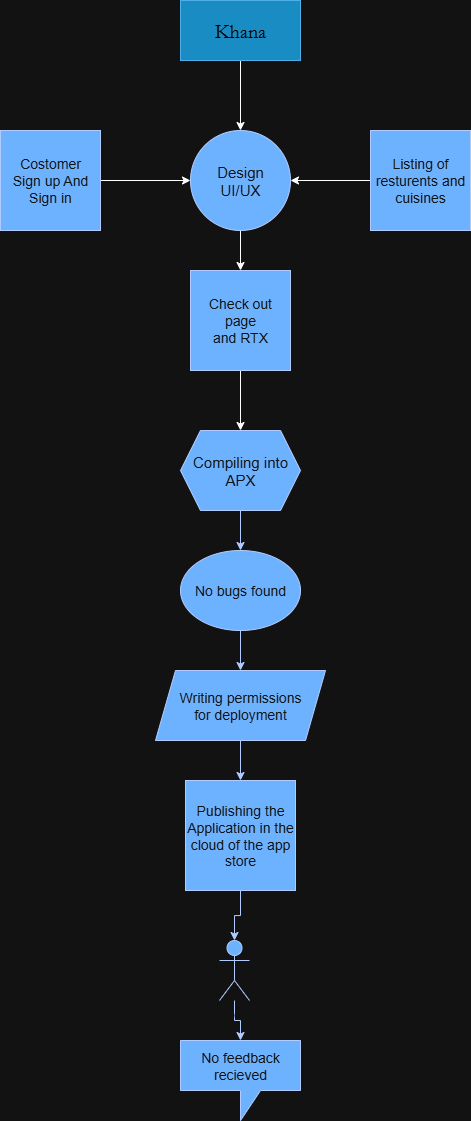

The diagram above was exported from draw.io. Its source (the exported page's mxGraphModel, read from the mxfile embedded in the PNG):
<mxGraphModel dx="1678" dy="968" grid="1" gridSize="10" guides="1" tooltips="1" connect="1" arrows="1" fold="1" page="1" pageScale="1" pageWidth="827" pageHeight="1169" math="0" shadow="0">
  <root>
    <mxCell id="0" />
    <mxCell id="1" parent="0" />
    <mxCell id="w-pzCJIU27pW_eKkdPNp-42" value="" style="edgeStyle=orthogonalEdgeStyle;rounded=0;orthogonalLoop=1;jettySize=auto;html=1;" edge="1" parent="1" source="w-pzCJIU27pW_eKkdPNp-24" target="w-pzCJIU27pW_eKkdPNp-25">
      <mxGeometry relative="1" as="geometry" />
    </mxCell>
    <mxCell id="w-pzCJIU27pW_eKkdPNp-24" value="&lt;font face=&quot;Garamond&quot; style=&quot;font-size: 20px; color: light-dark(rgb(0, 0, 0), rgb(0, 0, 0));&quot;&gt;Khana&lt;/font&gt;" style="rounded=0;whiteSpace=wrap;html=1;fillColor=#1ba1e2;fontColor=#ffffff;strokeColor=#006EAF;" vertex="1" parent="1">
      <mxGeometry x="360" y="40" width="120" height="60" as="geometry" />
    </mxCell>
    <mxCell id="w-pzCJIU27pW_eKkdPNp-41" value="" style="edgeStyle=orthogonalEdgeStyle;rounded=0;orthogonalLoop=1;jettySize=auto;html=1;" edge="1" parent="1" source="w-pzCJIU27pW_eKkdPNp-25" target="w-pzCJIU27pW_eKkdPNp-28">
      <mxGeometry relative="1" as="geometry" />
    </mxCell>
    <mxCell id="w-pzCJIU27pW_eKkdPNp-25" value="&lt;font style=&quot;font-size: 15px;&quot;&gt;Design&lt;/font&gt;&lt;div&gt;&lt;font style=&quot;font-size: 15px;&quot;&gt;UI/UX&lt;/font&gt;&lt;/div&gt;" style="ellipse;whiteSpace=wrap;html=1;aspect=fixed;fillColor=#0050ef;fontColor=#ffffff;strokeColor=#001DBC;" vertex="1" parent="1">
      <mxGeometry x="370" y="170" width="100" height="100" as="geometry" />
    </mxCell>
    <mxCell id="w-pzCJIU27pW_eKkdPNp-43" value="" style="edgeStyle=orthogonalEdgeStyle;rounded=0;orthogonalLoop=1;jettySize=auto;html=1;" edge="1" parent="1" source="w-pzCJIU27pW_eKkdPNp-26" target="w-pzCJIU27pW_eKkdPNp-25">
      <mxGeometry relative="1" as="geometry" />
    </mxCell>
    <mxCell id="w-pzCJIU27pW_eKkdPNp-26" value="&lt;font style=&quot;font-size: 14px;&quot;&gt;Costomer&lt;/font&gt;&lt;div&gt;&lt;font style=&quot;font-size: 14px;&quot;&gt;Sign up And&lt;/font&gt;&lt;/div&gt;&lt;div&gt;&lt;font style=&quot;font-size: 14px;&quot;&gt;Sign in&lt;/font&gt;&lt;/div&gt;" style="whiteSpace=wrap;html=1;aspect=fixed;fillColor=#0050ef;fontColor=#ffffff;strokeColor=#001DBC;" vertex="1" parent="1">
      <mxGeometry x="180" y="170" width="100" height="100" as="geometry" />
    </mxCell>
    <mxCell id="w-pzCJIU27pW_eKkdPNp-44" value="" style="edgeStyle=orthogonalEdgeStyle;rounded=0;orthogonalLoop=1;jettySize=auto;html=1;" edge="1" parent="1" source="w-pzCJIU27pW_eKkdPNp-27" target="w-pzCJIU27pW_eKkdPNp-25">
      <mxGeometry relative="1" as="geometry" />
    </mxCell>
    <mxCell id="w-pzCJIU27pW_eKkdPNp-27" value="&lt;font style=&quot;font-size: 14px;&quot;&gt;Listing of&lt;/font&gt;&lt;div&gt;&lt;font style=&quot;font-size: 14px;&quot;&gt;resturents and&lt;/font&gt;&lt;/div&gt;&lt;div&gt;&lt;font style=&quot;font-size: 14px;&quot;&gt;cuisines&lt;/font&gt;&lt;/div&gt;" style="whiteSpace=wrap;html=1;aspect=fixed;fillColor=#0050ef;strokeColor=#001DBC;fontColor=#ffffff;" vertex="1" parent="1">
      <mxGeometry x="550" y="170" width="100" height="100" as="geometry" />
    </mxCell>
    <mxCell id="w-pzCJIU27pW_eKkdPNp-35" value="" style="edgeStyle=orthogonalEdgeStyle;rounded=0;orthogonalLoop=1;jettySize=auto;html=1;" edge="1" parent="1" source="w-pzCJIU27pW_eKkdPNp-28" target="w-pzCJIU27pW_eKkdPNp-29">
      <mxGeometry relative="1" as="geometry" />
    </mxCell>
    <mxCell id="w-pzCJIU27pW_eKkdPNp-28" value="&lt;font style=&quot;font-size: 14px;&quot;&gt;Check out page&lt;/font&gt;&lt;div&gt;&lt;font style=&quot;font-size: 14px;&quot;&gt;and RTX&lt;/font&gt;&lt;/div&gt;" style="whiteSpace=wrap;html=1;aspect=fixed;fillColor=#0050ef;fontColor=#ffffff;strokeColor=#001DBC;" vertex="1" parent="1">
      <mxGeometry x="370" y="310" width="100" height="100" as="geometry" />
    </mxCell>
    <mxCell id="w-pzCJIU27pW_eKkdPNp-36" value="" style="edgeStyle=orthogonalEdgeStyle;rounded=0;orthogonalLoop=1;jettySize=auto;html=1;fillColor=#0050ef;strokeColor=#001DBC;" edge="1" parent="1" source="w-pzCJIU27pW_eKkdPNp-29" target="w-pzCJIU27pW_eKkdPNp-30">
      <mxGeometry relative="1" as="geometry" />
    </mxCell>
    <mxCell id="w-pzCJIU27pW_eKkdPNp-29" value="&lt;font style=&quot;font-size: 15px;&quot;&gt;Compiling into&lt;/font&gt;&lt;div&gt;&lt;font style=&quot;font-size: 15px;&quot;&gt;APX&lt;/font&gt;&lt;/div&gt;" style="shape=hexagon;perimeter=hexagonPerimeter2;whiteSpace=wrap;html=1;fixedSize=1;fillColor=#0050ef;fontColor=#ffffff;strokeColor=#001DBC;" vertex="1" parent="1">
      <mxGeometry x="360" y="470" width="120" height="80" as="geometry" />
    </mxCell>
    <mxCell id="w-pzCJIU27pW_eKkdPNp-37" value="" style="edgeStyle=orthogonalEdgeStyle;rounded=0;orthogonalLoop=1;jettySize=auto;html=1;fillColor=#0050ef;strokeColor=#001DBC;" edge="1" parent="1" source="w-pzCJIU27pW_eKkdPNp-30" target="w-pzCJIU27pW_eKkdPNp-31">
      <mxGeometry relative="1" as="geometry" />
    </mxCell>
    <mxCell id="w-pzCJIU27pW_eKkdPNp-30" value="&lt;font style=&quot;font-size: 14px;&quot;&gt;No bugs found&lt;/font&gt;" style="ellipse;whiteSpace=wrap;html=1;fillColor=#0050ef;fontColor=#ffffff;strokeColor=#001DBC;" vertex="1" parent="1">
      <mxGeometry x="360" y="590" width="120" height="80" as="geometry" />
    </mxCell>
    <mxCell id="w-pzCJIU27pW_eKkdPNp-38" value="" style="edgeStyle=orthogonalEdgeStyle;rounded=0;orthogonalLoop=1;jettySize=auto;html=1;fillColor=#0050ef;strokeColor=#001DBC;" edge="1" parent="1" source="w-pzCJIU27pW_eKkdPNp-31" target="w-pzCJIU27pW_eKkdPNp-32">
      <mxGeometry relative="1" as="geometry" />
    </mxCell>
    <mxCell id="w-pzCJIU27pW_eKkdPNp-31" value="&lt;font style=&quot;font-size: 14px;&quot;&gt;Writing permissions&lt;/font&gt;&lt;div&gt;&lt;font style=&quot;font-size: 14px;&quot;&gt;for deployment&lt;/font&gt;&lt;/div&gt;" style="shape=parallelogram;perimeter=parallelogramPerimeter;whiteSpace=wrap;html=1;fixedSize=1;fillColor=#0050ef;fontColor=#ffffff;strokeColor=#001DBC;" vertex="1" parent="1">
      <mxGeometry x="335" y="710" width="170" height="70" as="geometry" />
    </mxCell>
    <mxCell id="w-pzCJIU27pW_eKkdPNp-39" value="" style="edgeStyle=orthogonalEdgeStyle;rounded=0;orthogonalLoop=1;jettySize=auto;html=1;fillColor=#0050ef;strokeColor=#001DBC;" edge="1" parent="1" source="w-pzCJIU27pW_eKkdPNp-32" target="w-pzCJIU27pW_eKkdPNp-33">
      <mxGeometry relative="1" as="geometry" />
    </mxCell>
    <mxCell id="w-pzCJIU27pW_eKkdPNp-32" value="&lt;font style=&quot;font-size: 14px;&quot;&gt;Publishing the Application in the&lt;/font&gt;&lt;div&gt;&lt;font style=&quot;font-size: 14px;&quot;&gt;cloud of the app store&lt;/font&gt;&lt;/div&gt;" style="whiteSpace=wrap;html=1;aspect=fixed;fillColor=#0050ef;fontColor=#ffffff;strokeColor=#001DBC;" vertex="1" parent="1">
      <mxGeometry x="365" y="820" width="110" height="110" as="geometry" />
    </mxCell>
    <mxCell id="w-pzCJIU27pW_eKkdPNp-40" value="" style="edgeStyle=orthogonalEdgeStyle;rounded=0;orthogonalLoop=1;jettySize=auto;html=1;fillColor=#0050ef;strokeColor=#001DBC;" edge="1" parent="1" source="w-pzCJIU27pW_eKkdPNp-33" target="w-pzCJIU27pW_eKkdPNp-34">
      <mxGeometry relative="1" as="geometry" />
    </mxCell>
    <mxCell id="w-pzCJIU27pW_eKkdPNp-33" value="Costomer" style="shape=umlActor;verticalLabelPosition=bottom;verticalAlign=top;html=1;outlineConnect=0;fillColor=#0050ef;fontColor=#ffffff;strokeColor=#001DBC;" vertex="1" parent="1">
      <mxGeometry x="399" y="980" width="30" height="60" as="geometry" />
    </mxCell>
    <mxCell id="w-pzCJIU27pW_eKkdPNp-34" value="&lt;font style=&quot;font-size: 14px;&quot;&gt;No feedback recieved&lt;/font&gt;" style="shape=callout;whiteSpace=wrap;html=1;perimeter=calloutPerimeter;fillColor=#0050ef;fontColor=#ffffff;strokeColor=#001DBC;" vertex="1" parent="1">
      <mxGeometry x="360" y="1080" width="120" height="80" as="geometry" />
    </mxCell>
  </root>
</mxGraphModel>